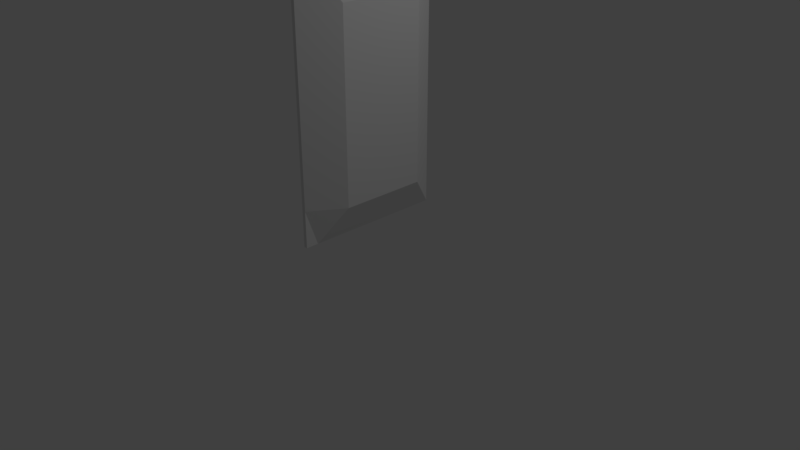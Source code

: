 # Source: plug.blend  (saved by Blender 2.78.0; exported with 4.5.12 LTS)
import bpy
from mathutils import Matrix  # noqa: F401  (used for matrix-valued properties, if any)

bpy.ops.wm.read_factory_settings(use_empty=True)
scene = bpy.context.scene
scene.name = 'Scene'

# ---- collections
col_collection_1 = bpy.data.collections.new('Collection 1'); scene.collection.children.link(col_collection_1)

# ---- images (referenced by path relative to the original .blend; pixels are not part of the script)
import os
ASSET_DIR = os.environ.get("B2B_ASSET_DIR", "")  # directory of the original .blend (textures are referenced by path, not embedded)
HERE = os.path.dirname(os.path.abspath(__file__))  # packed textures are extracted next to this script under _unpacked/

def load_image(name, relpath, width, height, colorspace="sRGB"):
    """Load a texture the original file referenced (path relative to the .blend, or extracted next to this script)."""
    p = next((c for c in (os.path.join(HERE, relpath), os.path.join(ASSET_DIR, relpath)) if relpath and os.path.exists(c)), "")
    if p:
        img = bpy.data.images.load(p, check_existing=True)
        img.name = name
    else:  # same state as the original file: an image datablock whose file is absent (Cycles renders it pink)
        img = bpy.data.images.new(name, width, height)
        img.source = "FILE"
        img.filepath = "//" + (relpath or name)
    img.colorspace_settings.name = colorspace
    return img
img_plug_texture = load_image('plug_texture', 'plug_texture.png', 1024, 1024, 'sRGB')

# ---- materials (node trees are filled in below, after node groups)
mat_plug_material = bpy.data.materials.new('plug_material')
mat_plug_material.alpha_threshold = 0.0
mat_plug_material.roughness = 0.5
mat_plug_material.line_color = (0.0, 0.0, 0.0, 1.0)

# ---- material node trees
mat_plug_material.use_nodes = True; mat_plug_material.node_tree.nodes.clear()
_N = mat_plug_material.node_tree.nodes; _L = mat_plug_material.node_tree.links
n0 = _N.new('ShaderNodeOutputMaterial'); n0.name = 'Material Output'; n0.location = (300, 300)
n1 = _N.new('ShaderNodeBsdfDiffuse'); n1.name = 'Diffuse BSDF'; n1.location = (10, 300)
n2 = _N.new('ShaderNodeTexImage'); n2.name = 'Image Texture'; n2.location = (168, 204)
n2.width = 140
n2.image = img_plug_texture
_L.new(n1.outputs[0], n0.inputs[0])
n0.is_active_output = True

# ---- world
world_world = bpy.data.worlds.new('World'); scene.world = world_world
world_world.color = (0.05088, 0.05088, 0.05088)
world_world.use_sun_shadow = False
world_world.sun_shadow_jitter_overblur = 0.0
world_world.cycles.sampling_method = 'MANUAL'

# ---- cameras
cam_camera = bpy.data.cameras.new('Camera')
cam_camera.clip_end = 100.0
cam_camera.lens = 35.0
cam_camera.sensor_width = 32.0
cam_camera.sensor_height = 18.0
cam_camera.ortho_scale = 7.314
cam_camera.dof.focus_distance = 0.0

# ---- lights
light_lamp = bpy.data.lights.new('Lamp', 'POINT')
light_lamp.transmission_factor = 0.0
light_lamp.cutoff_distance = 30.0
light_lamp.energy = 100.0
light_lamp.shadow_buffer_clip_start = 1.001
light_lamp.shadow_soft_size = 0.1
light_lamp.shadow_maximum_resolution = 0.006
light_lamp.use_absolute_resolution = True

# ---- meshes
me_cube = bpy.data.meshes.new('Cube')
me_cube.from_pydata([(1.0, 1.0, -1.0), (1.0, -1.0, -1.0), (-1.0, -1.0, -1.0), (-1.0, 1.0, -1.0), (1.0, 1.0, 1.0), (1.0, -1.0, 1.0), (-1.0, -1.0, 1.0), (-1.0, 1.0, 1.0), (-0.3333, 1.0, -1.0), (-1.0, 1.0, -1.0), (-0.3333, -1.0, -1.0), (-1.0, -1.0, -1.0), (-0.1246, 1.0, 1.0), (-0.6083, 1.0, 1.0), (-0.1246, -1.0, 1.0), (-0.6083, -1.0, 1.0), (0.7317, 1.0, -1.0), (0.2873, 1.0, -1.0), (0.7317, -1.0, -1.0), (0.2873, -1.0, -1.0), (0.7317, 1.0, 1.0), (0.2873, 1.0, 1.0), (0.7317, -1.0, 1.0), (0.2873, -1.0, 1.0), (1.0, 0.3333, -1.0), (1.0, -0.3333, -1.0), (-1.0, -0.3333, -1.0), (-1.0, 0.3333, -1.0), (1.0, 0.8333, 1.0), (1.0, -0.8333, 1.0), (-1.0, -0.8333, 1.0), (-1.0, 0.8333, 1.0), (-0.1246, 0.564, 12.31), (-0.1246, -0.564, 12.31), (-0.6083, 0.564, 12.31), (-0.6083, -0.564, 12.31), (-0.3333, -0.3333, -1.0), (-0.3333, 0.3333, -1.0), (-1.0, -0.3333, -1.0), (-1.0, 0.3333, -1.0), (0.7317, -0.3333, -1.0), (0.7317, 0.3333, -1.0), (0.2873, -0.3333, -1.0), (0.2873, 0.3333, -1.0), (0.7317, 0.564, 12.31), (0.7317, -0.564, 12.31), (0.2873, 0.564, 12.31), (0.2873, -0.564, 12.31)], [], [(38, 11, 2, 26), (35, 30, 6, 15), (25, 29, 5, 1), (11, 15, 6, 2), (27, 31, 7, 3), (13, 9, 3, 7), (21, 17, 8, 12), (12, 8, 9, 13), (19, 23, 14, 10), (10, 14, 15, 11), (47, 33, 14, 23), (33, 35, 15, 14), (42, 19, 10, 36), (36, 10, 11, 38), (25, 1, 18, 40), (40, 18, 19, 42), (29, 45, 22, 5), (45, 47, 23, 22), (1, 5, 22, 18), (18, 22, 23, 19), (4, 0, 16, 20), (20, 16, 17, 21), (20, 21, 46, 44), (44, 46, 47, 45), (4, 20, 44, 28), (28, 44, 45, 29), (16, 41, 43, 17), (41, 40, 42, 43), (0, 24, 41, 16), (24, 25, 40, 41), (8, 37, 39, 9), (37, 36, 38, 39), (17, 43, 37, 8), (43, 42, 36, 37), (12, 13, 34, 32), (32, 34, 35, 33), (21, 12, 32, 46), (46, 32, 33, 47), (2, 6, 30, 26), (26, 30, 31, 27), (0, 4, 28, 24), (24, 28, 29, 25), (13, 7, 31, 34), (34, 31, 30, 35), (9, 39, 27, 3), (39, 38, 26, 27)])
_uv = me_cube.uv_layers.new(name='UVMap')
_uv.uv.foreach_set('vector', [0.0, 0.0, 0.0, 0.0, 0.0, 0.0, 0.0, 0.0, 0.1557, 0.006671, 0.1917, 0.8449, 0.1919, 0.8451, 0.1559, 0.8451, 0.6695, 0.00667, 0.6237, 0.1549, 0.6084, 0.1549, 0.6084, 0.006671, 0.1918, 0.9933, 0.1559, 0.8451, 0.1919, 0.8451, 0.1918, 0.9933, 0.5308, 0.9931, 0.5766, 0.8448, 0.5919, 0.8448, 0.5919, 0.9931, 0.2443, 0.8451, 0.2084, 0.9933, 0.2084, 0.9933, 0.2084, 0.8451, 0.3264, 0.8451, 0.3265, 0.9933, 0.2696, 0.9933, 0.2886, 0.8451, 0.2886, 0.8451, 0.2696, 0.9933, 0.2084, 0.9933, 0.2443, 0.8451, 0.07377, 0.9933, 0.07382, 0.8451, 0.1116, 0.8451, 0.1307, 0.9933, 0.1307, 0.9933, 0.1116, 0.8451, 0.1559, 0.8451, 0.1918, 0.9933, 0.07357, 0.00667, 0.1113, 0.006671, 0.1116, 0.8451, 0.07382, 0.8451, 0.1113, 0.006671, 0.1557, 0.006671, 0.1559, 0.8451, 0.1116, 0.8451, 0.9306, 0.05949, 0.9917, 0.05949, 0.9917, 0.1055, 0.9306, 0.1055, 0.9306, 0.1055, 0.9917, 0.1055, 0.9917, 0.1549, 0.9306, 0.1549, 0.9306, 0.00667, 0.9917, 0.006671, 0.9917, 0.02655, 0.9306, 0.02655, 0.9306, 0.02655, 0.9917, 0.02655, 0.9917, 0.05949, 0.9306, 0.05949, 0.008254, 0.8449, 0.03282, 0.006671, 0.03307, 0.8451, 0.008467, 0.8451, 0.03282, 0.006671, 0.07357, 0.00667, 0.07382, 0.8451, 0.03307, 0.8451, 0.008412, 0.9933, 0.008467, 0.8451, 0.03307, 0.8451, 0.03301, 0.9933, 0.03301, 0.9933, 0.03307, 0.8451, 0.07382, 0.8451, 0.07377, 0.9933, 0.3918, 0.8451, 0.3918, 0.9933, 0.3672, 0.9933, 0.3672, 0.8451, 0.3672, 0.8451, 0.3672, 0.9933, 0.3265, 0.9933, 0.3264, 0.8451, 0.3672, 0.8451, 0.3264, 0.8451, 0.3267, 0.00667, 0.3674, 0.00667, 0.9118, 0.1682, 0.9118, 0.2012, 0.8083, 0.2012, 0.8083, 0.1682, 0.3918, 0.8451, 0.3672, 0.8451, 0.3674, 0.00667, 0.392, 0.8449, 0.7765, 0.1549, 0.7518, 0.993, 0.6484, 0.993, 0.6237, 0.1549, 0.8083, 0.02655, 0.8695, 0.02655, 0.8695, 0.05949, 0.8083, 0.05949, 0.8695, 0.02655, 0.9306, 0.02655, 0.9306, 0.05949, 0.8695, 0.05949, 0.8083, 0.00667, 0.8695, 0.00667, 0.8695, 0.02655, 0.8083, 0.02655, 0.8695, 0.00667, 0.9306, 0.00667, 0.9306, 0.02655, 0.8695, 0.02655, 0.8083, 0.1055, 0.8695, 0.1055, 0.8695, 0.1549, 0.8083, 0.1549, 0.8695, 0.1055, 0.9306, 0.1055, 0.9306, 0.1549, 0.8695, 0.1549, 0.8083, 0.05949, 0.8695, 0.05949, 0.8695, 0.1055, 0.8083, 0.1055, 0.8695, 0.05949, 0.9306, 0.05949, 0.9306, 0.1055, 0.8695, 0.1055, 0.2886, 0.8451, 0.2443, 0.8451, 0.2445, 0.006671, 0.2889, 0.006671, 0.9118, 0.2317, 0.9118, 0.2676, 0.8083, 0.2676, 0.8083, 0.2317, 0.3264, 0.8451, 0.2886, 0.8451, 0.2889, 0.006671, 0.3267, 0.00667, 0.9118, 0.2012, 0.9118, 0.2317, 0.8083, 0.2317, 0.8083, 0.2012, 0.4085, 0.9931, 0.4085, 0.8448, 0.4238, 0.8448, 0.4696, 0.9931, 0.4696, 0.9931, 0.4238, 0.8448, 0.5766, 0.8448, 0.5308, 0.9931, 0.7918, 0.00667, 0.7918, 0.1549, 0.7765, 0.1549, 0.7307, 0.006671, 0.7307, 0.006671, 0.7765, 0.1549, 0.6237, 0.1549, 0.6695, 0.00667, 0.2443, 0.8451, 0.2084, 0.8451, 0.2086, 0.8449, 0.2445, 0.006671, 0.5519, 0.00667, 0.5766, 0.8448, 0.4238, 0.8448, 0.4485, 0.00667, 0.0, 0.0, 0.0, 0.0, 0.0, 0.0, 0.0, 0.0, 0.0, 0.0, 0.0, 0.0, 0.0, 0.0, 0.0, 0.0])
me_cube.materials.append(mat_plug_material)
me_cube.use_remesh_preserve_volume = False
me_cube.use_remesh_preserve_attributes = False
me_cube.use_mirror_vertex_groups = False
me_cube.update()

# ---- objects
ob_cube = bpy.data.objects.new('Cube', me_cube)
ob_lamp = bpy.data.objects.new('Lamp', light_lamp)
ob_camera = bpy.data.objects.new('Camera', cam_camera)

# ---- transforms, parenting, visibility, modifiers, constraints
ob_cube.location = (0.0, 0.0, 2.243)
ob_cube.rotation_euler = (-0.0, 1.571, 0.0)
ob_cube.scale = (1.789, 1.0, 0.02405)
ob_cube.lock_rotations_4d = False
ob_cube.empty_display_type = 'ARROWS'
ob_cube.lineart.crease_threshold = 0.0
ob_lamp.location = (4.076, 1.005, 5.904)
ob_lamp.rotation_euler = (0.6503, 0.05522, 1.866)
ob_lamp.lock_rotations_4d = False
ob_lamp.empty_display_type = 'ARROWS'
ob_lamp.color = (0.0, 0.0, 0.0, 0.0)
ob_lamp.lineart.crease_threshold = 0.0
ob_camera.location = (7.481, -6.508, 5.344)
ob_camera.rotation_euler = (1.109, 0.0, 0.8149)
ob_camera.lock_rotations_4d = False
ob_camera.empty_display_type = 'ARROWS'
ob_camera.color = (0.0, 0.0, 0.0, 0.0)
ob_camera.display_type = 'WIRE'
ob_camera.lineart.crease_threshold = 0.0

# ---- collection membership
col_collection_1.objects.link(ob_cube)
col_collection_1.objects.link(ob_lamp)
col_collection_1.objects.link(ob_camera)

# ---- scene / render settings (as saved in the file)
scene.camera = ob_camera
scene.frame_start = 1; scene.frame_end = 250; scene.frame_set(1)
scene.render.engine = 'CYCLES'
scene.render.resolution_percentage = 50
scene.render.dither_intensity = 0.0
scene.cycles.use_denoising = False
scene.cycles.samples = 128
scene.cycles.sampling_pattern = 'TABULATED_SOBOL'
scene.cycles.light_sampling_threshold = 0.0
scene.cycles.use_adaptive_sampling = False
scene.cycles.use_light_tree = False
scene.cycles.blur_glossy = 0.0
scene.cycles.sample_clamp_indirect = 0.0
scene.view_settings.view_transform = 'Standard'
bpy.context.view_layer.update()
